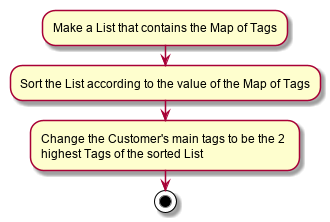

The diagram above was rendered by PlantUML. Its source (embedded in the PNG):
@startuml
:Make a List that contains the Map of Tags;
:Sort the List according to the value of the Map of Tags;
:Change the Customer's main tags to be the 2 
highest Tags of the sorted List;
stop
@enduml